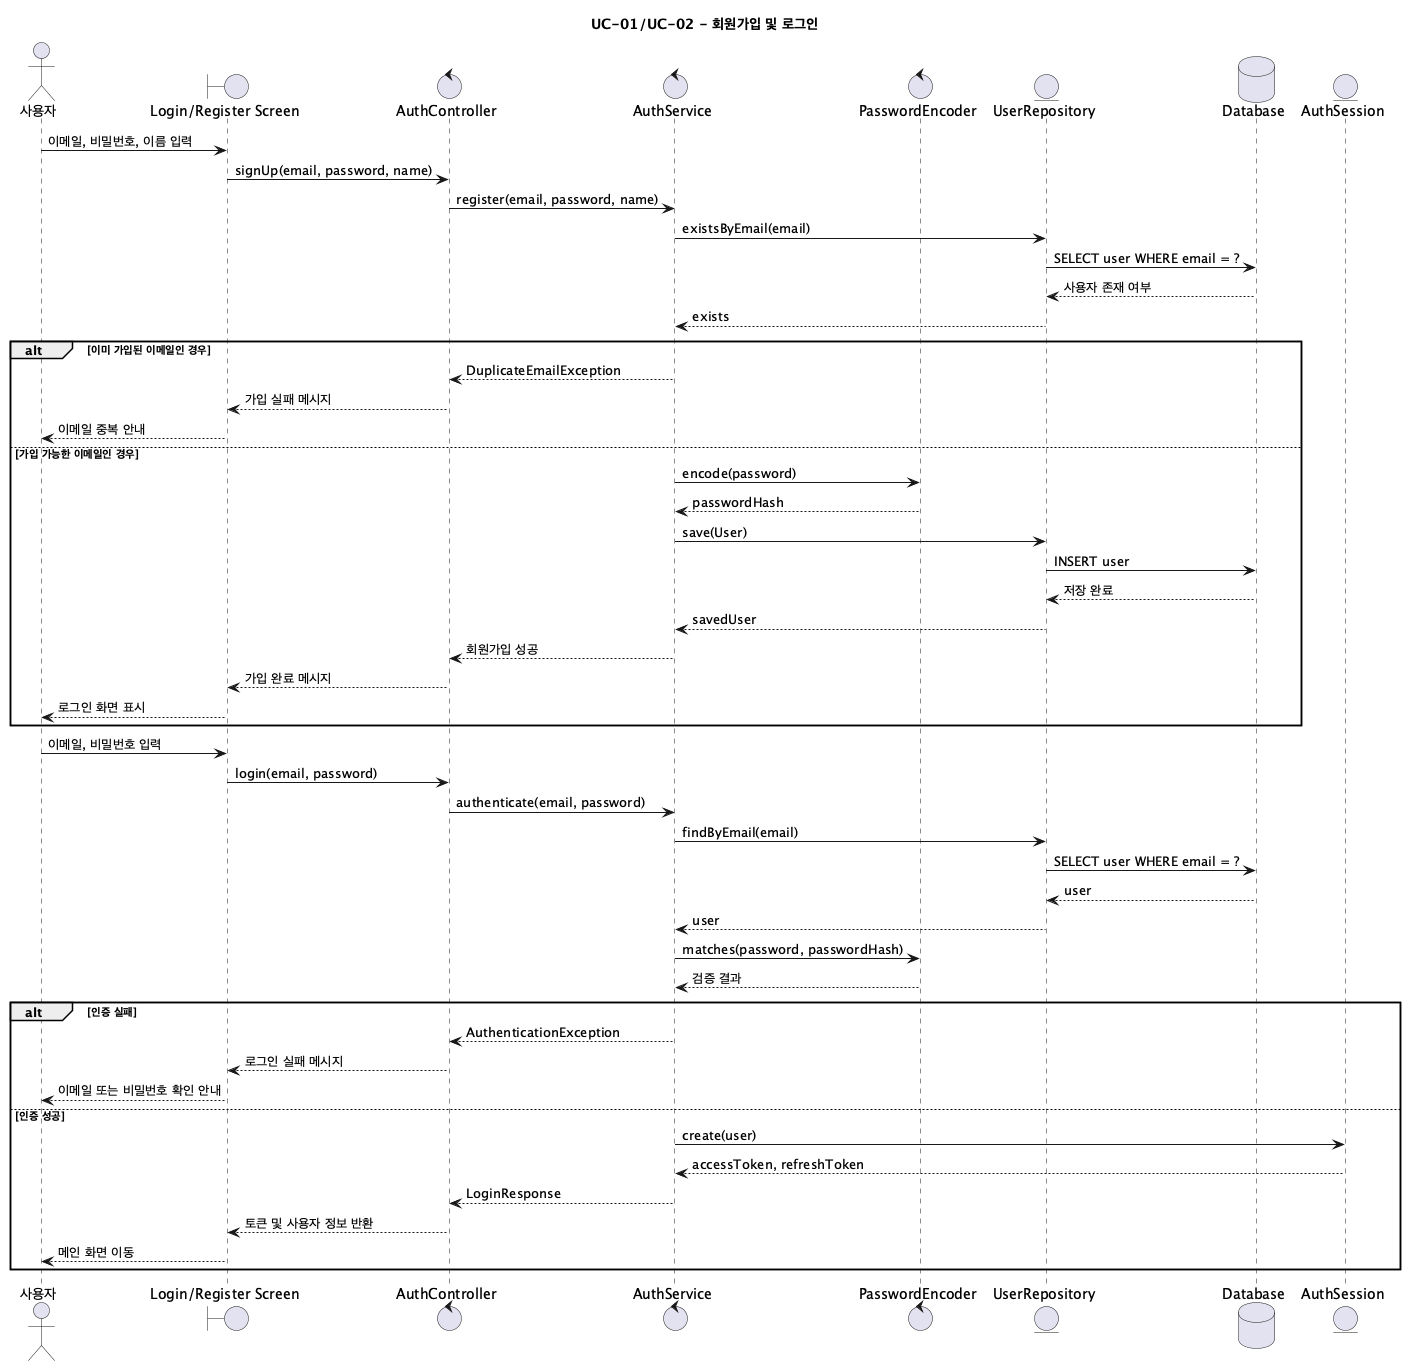

The diagram above was rendered by PlantUML. Its source (embedded in the PNG):
@startuml UC01-02_SignUpLogin
title UC-01/UC-02 - 회원가입 및 로그인

actor "사용자" as User
boundary "Login/Register Screen" as UI
control "AuthController" as AuthController
control "AuthService" as AuthService
control "PasswordEncoder" as PasswordEncoder
entity "UserRepository" as UserRepository
database "Database" as DB
entity "AuthSession" as AuthSession

User -> UI: 이메일, 비밀번호, 이름 입력
UI -> AuthController: signUp(email, password, name)
AuthController -> AuthService: register(email, password, name)
AuthService -> UserRepository: existsByEmail(email)
UserRepository -> DB: SELECT user WHERE email = ?
DB --> UserRepository: 사용자 존재 여부
UserRepository --> AuthService: exists

alt 이미 가입된 이메일인 경우
  AuthService --> AuthController: DuplicateEmailException
  AuthController --> UI: 가입 실패 메시지
  UI --> User: 이메일 중복 안내
else 가입 가능한 이메일인 경우
  AuthService -> PasswordEncoder: encode(password)
  PasswordEncoder --> AuthService: passwordHash
  AuthService -> UserRepository: save(User)
  UserRepository -> DB: INSERT user
  DB --> UserRepository: 저장 완료
  UserRepository --> AuthService: savedUser
  AuthService --> AuthController: 회원가입 성공
  AuthController --> UI: 가입 완료 메시지
  UI --> User: 로그인 화면 표시
end

User -> UI: 이메일, 비밀번호 입력
UI -> AuthController: login(email, password)
AuthController -> AuthService: authenticate(email, password)
AuthService -> UserRepository: findByEmail(email)
UserRepository -> DB: SELECT user WHERE email = ?
DB --> UserRepository: user
UserRepository --> AuthService: user
AuthService -> PasswordEncoder: matches(password, passwordHash)
PasswordEncoder --> AuthService: 검증 결과

alt 인증 실패
  AuthService --> AuthController: AuthenticationException
  AuthController --> UI: 로그인 실패 메시지
  UI --> User: 이메일 또는 비밀번호 확인 안내
else 인증 성공
  AuthService -> AuthSession: create(user)
  AuthSession --> AuthService: accessToken, refreshToken
  AuthService --> AuthController: LoginResponse
  AuthController --> UI: 토큰 및 사용자 정보 반환
  UI --> User: 메인 화면 이동
end

@enduml